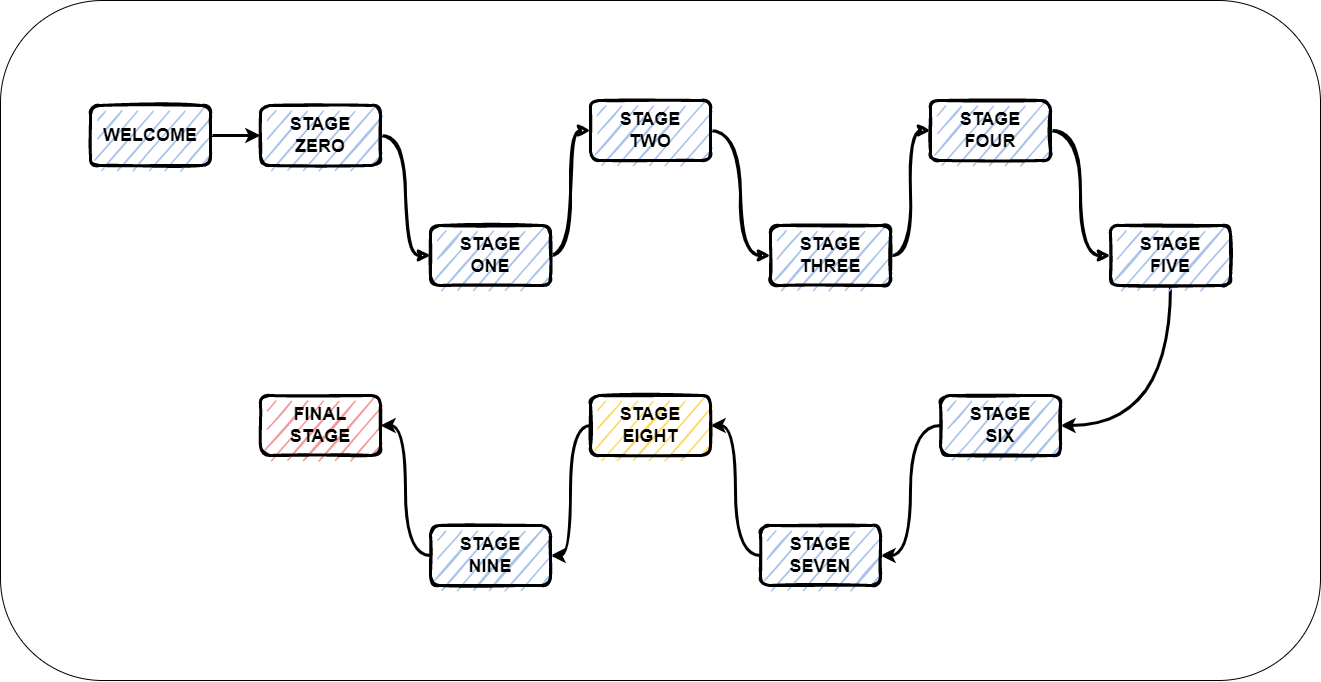

The diagram above was exported from draw.io. Its source (the exported page's mxGraphModel, read from the mxfile embedded in the PNG):
<mxGraphModel dx="2031" dy="1007" grid="1" gridSize="10" guides="1" tooltips="1" connect="1" arrows="1" fold="1" page="1" pageScale="1" pageWidth="1400" pageHeight="850" math="0" shadow="0">
  <root>
    <mxCell id="0" />
    <mxCell id="1" parent="0" />
    <mxCell id="E53uDm0ltvMWuHItlV5C-20" value="" style="rounded=1;whiteSpace=wrap;html=1;fillColor=#FFFFFF;" vertex="1" parent="1">
      <mxGeometry x="40" y="85" width="1320" height="680" as="geometry" />
    </mxCell>
    <mxCell id="fQlBcWFEipcArvpoTplM-9" style="edgeStyle=orthogonalEdgeStyle;orthogonalLoop=1;jettySize=auto;html=1;entryX=0;entryY=0.5;entryDx=0;entryDy=0;sketch=1;strokeWidth=3;curved=1;" parent="1" source="fQlBcWFEipcArvpoTplM-1" target="fQlBcWFEipcArvpoTplM-2" edge="1">
      <mxGeometry relative="1" as="geometry" />
    </mxCell>
    <mxCell id="fQlBcWFEipcArvpoTplM-1" value="&lt;b&gt;&lt;font style=&quot;font-size: 18px&quot;&gt;STAGE&lt;br&gt;ZERO&lt;/font&gt;&lt;/b&gt;" style="rounded=1;whiteSpace=wrap;html=1;strokeWidth=3;strokeColor=default;fillColor=#A9C4EB;sketch=1;" parent="1" vertex="1">
      <mxGeometry x="300" y="190" width="120" height="60" as="geometry" />
    </mxCell>
    <mxCell id="fQlBcWFEipcArvpoTplM-10" style="edgeStyle=orthogonalEdgeStyle;orthogonalLoop=1;jettySize=auto;html=1;entryX=0;entryY=0.5;entryDx=0;entryDy=0;sketch=1;strokeWidth=3;curved=1;" parent="1" source="fQlBcWFEipcArvpoTplM-2" target="fQlBcWFEipcArvpoTplM-4" edge="1">
      <mxGeometry relative="1" as="geometry" />
    </mxCell>
    <mxCell id="fQlBcWFEipcArvpoTplM-2" value="&lt;b style=&quot;font-size: 18px&quot;&gt;&lt;font&gt;STAGE&lt;br&gt;ONE&lt;/font&gt;&lt;/b&gt;" style="rounded=1;whiteSpace=wrap;html=1;fillColor=#A9C4EB;strokeColor=#000000;strokeWidth=3;sketch=1;" parent="1" vertex="1">
      <mxGeometry x="470" y="310" width="120" height="60" as="geometry" />
    </mxCell>
    <mxCell id="fQlBcWFEipcArvpoTplM-12" style="edgeStyle=orthogonalEdgeStyle;orthogonalLoop=1;jettySize=auto;html=1;entryX=0;entryY=0.5;entryDx=0;entryDy=0;sketch=1;strokeWidth=3;curved=1;" parent="1" source="fQlBcWFEipcArvpoTplM-3" target="fQlBcWFEipcArvpoTplM-5" edge="1">
      <mxGeometry relative="1" as="geometry" />
    </mxCell>
    <mxCell id="fQlBcWFEipcArvpoTplM-3" value="&lt;b style=&quot;font-size: 18px&quot;&gt;STAGE&lt;br&gt;THREE&lt;/b&gt;" style="rounded=1;whiteSpace=wrap;html=1;fillColor=#A9C4EB;strokeColor=#000000;strokeWidth=3;sketch=1;" parent="1" vertex="1">
      <mxGeometry x="810" y="310" width="120" height="60" as="geometry" />
    </mxCell>
    <mxCell id="fQlBcWFEipcArvpoTplM-11" style="edgeStyle=orthogonalEdgeStyle;orthogonalLoop=1;jettySize=auto;html=1;entryX=0;entryY=0.5;entryDx=0;entryDy=0;sketch=1;strokeWidth=3;curved=1;" parent="1" source="fQlBcWFEipcArvpoTplM-4" target="fQlBcWFEipcArvpoTplM-3" edge="1">
      <mxGeometry relative="1" as="geometry" />
    </mxCell>
    <mxCell id="fQlBcWFEipcArvpoTplM-4" value="&lt;b style=&quot;font-size: 18px&quot;&gt;STAGE&lt;br&gt;TWO&lt;/b&gt;" style="rounded=1;whiteSpace=wrap;html=1;fillColor=#A9C4EB;strokeColor=#000000;strokeWidth=3;sketch=1;" parent="1" vertex="1">
      <mxGeometry x="630" y="185" width="120" height="60" as="geometry" />
    </mxCell>
    <mxCell id="fQlBcWFEipcArvpoTplM-13" style="edgeStyle=orthogonalEdgeStyle;orthogonalLoop=1;jettySize=auto;html=1;entryX=0;entryY=0.5;entryDx=0;entryDy=0;sketch=1;strokeWidth=3;curved=1;" parent="1" source="fQlBcWFEipcArvpoTplM-5" target="fQlBcWFEipcArvpoTplM-6" edge="1">
      <mxGeometry relative="1" as="geometry" />
    </mxCell>
    <mxCell id="fQlBcWFEipcArvpoTplM-5" value="&lt;span style=&quot;font-size: 18px&quot;&gt;&lt;b&gt;STAGE&lt;br&gt;FOUR&lt;/b&gt;&lt;/span&gt;" style="rounded=1;whiteSpace=wrap;html=1;fillColor=#A9C4EB;strokeColor=#000000;strokeWidth=3;sketch=1;" parent="1" vertex="1">
      <mxGeometry x="970" y="185" width="120" height="60" as="geometry" />
    </mxCell>
    <mxCell id="E53uDm0ltvMWuHItlV5C-18" style="edgeStyle=orthogonalEdgeStyle;orthogonalLoop=1;jettySize=auto;html=1;entryX=1;entryY=0.5;entryDx=0;entryDy=0;strokeWidth=3;curved=1;" edge="1" parent="1" source="fQlBcWFEipcArvpoTplM-6" target="E53uDm0ltvMWuHItlV5C-2">
      <mxGeometry relative="1" as="geometry">
        <Array as="points">
          <mxPoint x="1210" y="510" />
        </Array>
      </mxGeometry>
    </mxCell>
    <mxCell id="fQlBcWFEipcArvpoTplM-6" value="&lt;b style=&quot;font-size: 18px&quot;&gt;STAGE&lt;br&gt;FIVE&lt;/b&gt;" style="rounded=1;whiteSpace=wrap;html=1;fillColor=#A9C4EB;strokeColor=#000000;strokeWidth=3;sketch=1;" parent="1" vertex="1">
      <mxGeometry x="1150" y="310" width="120" height="60" as="geometry" />
    </mxCell>
    <mxCell id="fQlBcWFEipcArvpoTplM-7" value="&lt;b style=&quot;font-size: 18px&quot;&gt;FINAL&lt;br&gt;STAGE&lt;/b&gt;" style="rounded=1;whiteSpace=wrap;html=1;strokeWidth=3;strokeColor=default;fillColor=#F19C99;sketch=1;" parent="1" vertex="1">
      <mxGeometry x="300" y="480" width="120" height="60" as="geometry" />
    </mxCell>
    <mxCell id="E53uDm0ltvMWuHItlV5C-6" style="edgeStyle=orthogonalEdgeStyle;orthogonalLoop=1;jettySize=auto;html=1;entryX=0;entryY=0.5;entryDx=0;entryDy=0;strokeWidth=3;curved=1;" edge="1" parent="1" source="E53uDm0ltvMWuHItlV5C-1" target="fQlBcWFEipcArvpoTplM-1">
      <mxGeometry relative="1" as="geometry" />
    </mxCell>
    <mxCell id="E53uDm0ltvMWuHItlV5C-1" value="&lt;span style=&quot;font-size: 18px&quot;&gt;&lt;b&gt;WELCOME&lt;/b&gt;&lt;/span&gt;" style="rounded=1;whiteSpace=wrap;html=1;strokeWidth=3;strokeColor=default;fillColor=#A9C4EB;sketch=1;" vertex="1" parent="1">
      <mxGeometry x="130" y="190" width="120" height="60" as="geometry" />
    </mxCell>
    <mxCell id="E53uDm0ltvMWuHItlV5C-7" style="edgeStyle=orthogonalEdgeStyle;orthogonalLoop=1;jettySize=auto;html=1;entryX=1;entryY=0.5;entryDx=0;entryDy=0;strokeWidth=3;curved=1;" edge="1" parent="1" source="E53uDm0ltvMWuHItlV5C-2" target="E53uDm0ltvMWuHItlV5C-3">
      <mxGeometry relative="1" as="geometry" />
    </mxCell>
    <mxCell id="E53uDm0ltvMWuHItlV5C-2" value="&lt;b style=&quot;font-size: 18px&quot;&gt;STAGE&lt;br&gt;SIX&lt;/b&gt;" style="rounded=1;whiteSpace=wrap;html=1;fillColor=#A9C4EB;strokeColor=#000000;strokeWidth=3;sketch=1;" vertex="1" parent="1">
      <mxGeometry x="980" y="480" width="120" height="60" as="geometry" />
    </mxCell>
    <mxCell id="E53uDm0ltvMWuHItlV5C-15" style="edgeStyle=orthogonalEdgeStyle;orthogonalLoop=1;jettySize=auto;html=1;entryX=1;entryY=0.5;entryDx=0;entryDy=0;strokeWidth=3;curved=1;" edge="1" parent="1" source="E53uDm0ltvMWuHItlV5C-3" target="E53uDm0ltvMWuHItlV5C-4">
      <mxGeometry relative="1" as="geometry" />
    </mxCell>
    <mxCell id="E53uDm0ltvMWuHItlV5C-3" value="&lt;b style=&quot;font-size: 18px&quot;&gt;STAGE&lt;br&gt;SEVEN&lt;/b&gt;" style="rounded=1;whiteSpace=wrap;html=1;fillColor=#A9C4EB;strokeColor=#000000;strokeWidth=3;sketch=1;" vertex="1" parent="1">
      <mxGeometry x="800" y="610" width="120" height="60" as="geometry" />
    </mxCell>
    <mxCell id="E53uDm0ltvMWuHItlV5C-16" style="edgeStyle=orthogonalEdgeStyle;orthogonalLoop=1;jettySize=auto;html=1;entryX=1;entryY=0.5;entryDx=0;entryDy=0;strokeWidth=3;curved=1;" edge="1" parent="1" source="E53uDm0ltvMWuHItlV5C-4" target="E53uDm0ltvMWuHItlV5C-5">
      <mxGeometry relative="1" as="geometry" />
    </mxCell>
    <mxCell id="E53uDm0ltvMWuHItlV5C-4" value="&lt;b style=&quot;font-size: 18px&quot;&gt;STAGE&lt;br&gt;EIGHT&lt;/b&gt;" style="rounded=1;whiteSpace=wrap;html=1;fillColor=#FFD966;strokeColor=#000000;strokeWidth=3;sketch=1;" vertex="1" parent="1">
      <mxGeometry x="630" y="480" width="120" height="60" as="geometry" />
    </mxCell>
    <mxCell id="E53uDm0ltvMWuHItlV5C-17" style="edgeStyle=orthogonalEdgeStyle;orthogonalLoop=1;jettySize=auto;html=1;entryX=1;entryY=0.5;entryDx=0;entryDy=0;strokeWidth=3;curved=1;" edge="1" parent="1" source="E53uDm0ltvMWuHItlV5C-5" target="fQlBcWFEipcArvpoTplM-7">
      <mxGeometry relative="1" as="geometry" />
    </mxCell>
    <mxCell id="E53uDm0ltvMWuHItlV5C-5" value="&lt;b style=&quot;font-size: 18px&quot;&gt;STAGE&lt;br&gt;NINE&lt;/b&gt;" style="rounded=1;whiteSpace=wrap;html=1;fillColor=#A9C4EB;strokeColor=#000000;strokeWidth=3;sketch=1;" vertex="1" parent="1">
      <mxGeometry x="470" y="610" width="120" height="60" as="geometry" />
    </mxCell>
  </root>
</mxGraphModel>